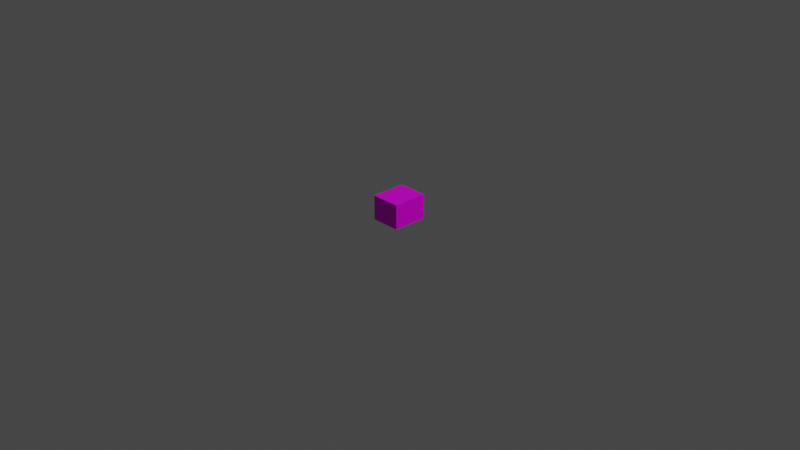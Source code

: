 # Source: emptyBox.blend  (saved by Blender 3.6.11; exported with 4.5.12 LTS)
import bpy
from mathutils import Matrix  # noqa: F401  (used for matrix-valued properties, if any)

bpy.ops.wm.read_factory_settings(use_empty=True)
scene = bpy.context.scene
scene.name = 'Scene'

# ---- collections
col_collection = bpy.data.collections.new('Collection'); scene.collection.children.link(col_collection)

# ---- images (referenced by path relative to the original .blend; pixels are not part of the script)
import os
ASSET_DIR = os.environ.get("B2B_ASSET_DIR", "")  # directory of the original .blend (textures are referenced by path, not embedded)
HERE = os.path.dirname(os.path.abspath(__file__))  # packed textures are extracted next to this script under _unpacked/

def load_image(name, relpath, width, height, colorspace="sRGB"):
    """Load a texture the original file referenced (path relative to the .blend, or extracted next to this script)."""
    p = next((c for c in (os.path.join(HERE, relpath), os.path.join(ASSET_DIR, relpath)) if relpath and os.path.exists(c)), "")
    if p:
        img = bpy.data.images.load(p, check_existing=True)
        img.name = name
    else:  # same state as the original file: an image datablock whose file is absent (Cycles renders it pink)
        img = bpy.data.images.new(name, width, height)
        img.source = "FILE"
        img.filepath = "//" + (relpath or name)
    img.colorspace_settings.name = colorspace
    return img
img_emptyboxtexture_png = load_image('emptyBoxTexture.png', 'emptyBoxTexture.png', 1024, 1024, 'sRGB')
img_4x4_1000_2_png_001 = load_image('4x4_1000-2.png.001', '4x4_1000-2.png', 1024, 1024, 'sRGB')

# ---- materials (node trees are filled in below, after node groups)
mat_material = bpy.data.materials.new('Material')
mat_material.alpha_threshold = 0.0
mat_material.use_transparent_shadow = False
mat_material.line_color = (0.0, 0.0, 0.0, 1.0)
mat_19___default_001 = bpy.data.materials.new('19 - Default.001')
mat_19___default_001.use_transparent_shadow = False
mat_19___default_001.diffuse_color = (1.0, 1.0, 1.0, 1.0)
mat_19___default_001.roughness = 0.8586
mat_19___default_001.specular_intensity = 0.0
mat_19___default_001.metallic = 1.0

# ---- material node trees
mat_material.use_nodes = True; mat_material.node_tree.nodes.clear()
_N = mat_material.node_tree.nodes; _L = mat_material.node_tree.links
n0 = _N.new('ShaderNodeOutputMaterial'); n0.name = 'Material Output'; n0.location = (300, 300)
n1 = _N.new('ShaderNodeBsdfPrincipled'); n1.name = 'Principled BSDF'; n1.location = (10, 300)
n1.distribution = 'GGX'
n1.subsurface_method = 'BURLEY'
n1.inputs[2].default_value = 0.4
n1.inputs[3].default_value = 1.45
n1.inputs[13].default_value = 0.1682
n1.inputs[20].default_value = 0.01636
n1.inputs[27].default_value = (0.0, 0.0, 0.0, 1.0)
n1.inputs[28].default_value = 1.0
n2 = _N.new('ShaderNodeTexImage'); n2.name = 'Image Texture'; n2.location = (-349, 148)
n2.image = img_emptyboxtexture_png
_L.new(n1.outputs[0], n0.inputs[0])
_L.new(n2.outputs[0], n1.inputs[0])
n0.is_active_output = True
mat_19___default_001.use_nodes = True; mat_19___default_001.node_tree.nodes.clear()
_N = mat_19___default_001.node_tree.nodes; _L = mat_19___default_001.node_tree.links
n0 = _N.new('ShaderNodeBsdfPrincipled'); n0.name = 'Principled BSDF'; n0.location = (10, 300)
n0.distribution = 'GGX'
n0.subsurface_method = 'BURLEY'
n0.inputs[1].default_value = 1.0
n0.inputs[2].default_value = 0.8586
n0.inputs[3].default_value = 1.45
n0.inputs[13].default_value = 0.0
n0.inputs[27].default_value = (0.0, 0.0, 0.0, 1.0)
n0.inputs[28].default_value = 1.0
n1 = _N.new('ShaderNodeOutputMaterial'); n1.name = 'Material Output'; n1.location = (300, 300)
n2 = _N.new('ShaderNodeNormalMap'); n2.name = 'Normal Map'; n2.location = (-300, -300)
n2.label = 'Normal/Map'
n3 = _N.new('ShaderNodeTexImage'); n3.name = 'Image Texture'; n3.location = (-300, 600)
n3.image = img_4x4_1000_2_png_001
_L.new(n0.outputs[0], n1.inputs[0])
_L.new(n2.outputs[0], n0.inputs[5])
_L.new(n3.outputs[0], n0.inputs[0])
n1.is_active_output = True

# ---- world
world_world = bpy.data.worlds.new('World'); scene.world = world_world
world_world.use_nodes = True; world_world.node_tree.nodes.clear()
_N = world_world.node_tree.nodes; _L = world_world.node_tree.links
n0 = _N.new('ShaderNodeOutputWorld'); n0.name = 'World Output'; n0.location = (300, 300)
n1 = _N.new('ShaderNodeBackground'); n1.name = 'Background'; n1.location = (10, 300)
n1.inputs[0].default_value = (0.05088, 0.05088, 0.05088, 1.0)
_L.new(n1.outputs[0], n0.inputs[0])
n0.is_active_output = True
world_world.color = (0.05088, 0.05088, 0.05088)
world_world.use_sun_shadow = False
world_world.sun_shadow_jitter_overblur = 0.0

# ---- cameras
cam_camera = bpy.data.cameras.new('Camera')
cam_camera.clip_end = 100.0
cam_camera.ortho_scale = 7.314

# ---- lights
light_light = bpy.data.lights.new('Light', 'POINT')
light_light.transmission_factor = 0.0
light_light.energy = 1000.0
light_light.shadow_soft_size = 0.1
light_light.shadow_maximum_resolution = 0.006
light_light.use_absolute_resolution = True

# ---- meshes
me_cube = bpy.data.meshes.new('Cube')
me_cube.from_pydata([(1.0, 1.0, 1.0), (1.0, 1.0, -1.0), (1.0, -1.0, 1.0), (1.0, -1.0, -1.0), (-1.0, 1.0, 1.0), (-1.0, 1.0, -1.0), (-1.0, -1.0, 1.0), (-1.0, -1.0, -1.0)], [], [(0, 4, 6, 2), (3, 2, 6, 7), (7, 6, 4, 5), (5, 1, 3, 7), (1, 0, 2, 3), (5, 4, 0, 1)])
_uv = me_cube.uv_layers.new(name='UVMap')
_uv.uv.foreach_set('vector', [0.664, 0.4772, 0.9937, 0.4772, 0.9937, 0.7132, 0.664, 0.7132, 0.3343, 0.7132, 0.664, 0.7132, 0.664, 0.9492, 0.3343, 0.9492, 0.3343, 0.005309, 0.664, 0.005309, 0.664, 0.2413, 0.3343, 0.2413, 0.004541, 0.4772, 0.3343, 0.4772, 0.3343, 0.7132, 0.004541, 0.7132, 0.3343, 0.4772, 0.664, 0.4772, 0.664, 0.7132, 0.3343, 0.7132, 0.3343, 0.2413, 0.664, 0.2413, 0.664, 0.4772, 0.3343, 0.4772])
me_cube.materials.append(mat_material)
me_cube.use_remesh_preserve_volume = False
me_cube.use_remesh_preserve_attributes = False
me_cube.use_mirror_vertex_groups = False
me_cube.update()
me_mesh_002 = bpy.data.meshes.new('Mesh.002')
me_mesh_002.from_pydata([(-0.0004877, -0.0966, -2.328e-09), (0.0004877, -0.0966, -2.328e-09), (-0.0004877, 0.1016, -2.328e-09), (0.0004877, 0.1016, -2.328e-09), (-0.0004877, -0.0966, 0.1982), (0.0004877, -0.0966, 0.1982), (-0.0004877, 0.1016, 0.1982), (0.0004877, 0.1016, 0.1982)], [], [(0, 2, 3, 1), (4, 5, 7, 6), (0, 1, 5, 4), (1, 3, 7, 5), (3, 2, 6, 7), (2, 0, 4, 6)])
me_mesh_002.polygons.foreach_set('use_smooth', [True] * 6)
_k = set([(0, 1), (0, 2), (0, 4), (1, 3), (1, 5), (2, 3), (2, 6), (3, 7), (4, 5), (4, 6), (5, 7), (6, 7)])
me_mesh_002.attributes.new('sharp_edge', 'BOOLEAN', 'EDGE').data.foreach_set('value', [ (min(e.vertices), max(e.vertices)) in _k for e in me_mesh_002.edges])
_uv = me_mesh_002.uv_layers.new(name='UVChannel_1')
_uv.uv.foreach_set('vector', [1.0, 0.0, 1.0, 1.0, 0.0, 1.0, 0.0, 0.0, 0.0, 0.0, 1.0, 0.0, 1.0, 1.0, 0.0, 1.0, 0.0, 0.0, 1.0, 0.0, 1.0, 1.0, 0.0, 1.0, 0.0, 0.0, 1.0, 0.0, 1.0, 1.0, 0.0, 1.0, 0.0, 0.0, 1.0, 0.0, 1.0, 1.0, 0.0, 1.0, 0.0, 0.0, 1.0, 0.0, 1.0, 1.0, 0.0, 1.0])
me_mesh_002.materials.append(mat_19___default_001)
me_mesh_002.use_remesh_fix_poles = True
me_mesh_002.use_remesh_preserve_attributes = False
me_mesh_002.use_mirror_vertex_groups = False
me_mesh_002.update()
me_mesh_002.normals_split_custom_set([tuple(v) for v in zip(*[iter([0.0, 0.0, -1.0, 0.0, 0.0, -1.0, 0.0, 0.0, -1.0, 0.0, 0.0, -1.0, 0.0, 0.0, 1.0, 0.0, 0.0, 1.0, 0.0, 0.0, 1.0, 0.0, 0.0, 1.0, 0.0, -1.0, 0.0, 0.0, -1.0, 0.0, 0.0, -1.0, 0.0, 0.0, -1.0, 0.0, 1.0, 0.0, 0.0, 1.0, 0.0, 0.0, 1.0, 0.0, 0.0, 1.0, 0.0, 0.0, 0.0, 1.0, 0.0, 0.0, 1.0, 0.0, 0.0, 1.0, 0.0, 0.0, 1.0, 0.0, -1.0, 0.0, 0.0, -1.0, 0.0, 0.0, -1.0, 0.0, 0.0, -1.0, 0.0, 0.0])] * 3)])

# ---- objects
ob_cube = bpy.data.objects.new('Cube', me_cube)
ob_light = bpy.data.objects.new('Light', light_light)
ob_camera = bpy.data.objects.new('Camera', cam_camera)
ob_box034 = bpy.data.objects.new('Box034', me_mesh_002)

# ---- transforms, parenting, visibility, modifiers, constraints
ob_cube.location = (0.0, 0.0, 0.1325)
ob_cube.rotation_euler = (0.0, -0.0, -1.571)
ob_cube.scale = (0.175, 0.175, 0.175)
ob_cube.lock_rotations_4d = False
ob_cube.empty_display_type = 'ARROWS'
ob_cube.lineart.crease_threshold = 0.0
_m = ob_cube.modifiers.new('SimpleDeform', 'SIMPLE_DEFORM')
_m.deform_method = 'STRETCH'
_m.deform_axis = 'Y'
_m.factor = -0.1546
_m.angle = -0.1546
_m.lock_x = True
_m.lock_z = True
_m = ob_cube.modifiers.new('SimpleDeform.001', 'SIMPLE_DEFORM')
_m.deform_method = 'STRETCH'
_m.factor = 0.1754
_m.angle = 0.1754
_m.lock_y = True
_m.lock_z = True
_m = ob_cube.modifiers.new('SimpleDeform.002', 'SIMPLE_DEFORM')
_m.deform_method = 'STRETCH'
_m.deform_axis = 'Z'
_m.factor = -0.4846
_m.angle = -0.4846
_m.lock_x = True
_m.lock_y = True
ob_light.location = (4.076, 1.005, 5.904)
ob_light.rotation_euler = (0.6503, 0.05522, 1.866)
ob_light.lock_rotations_4d = False
ob_light.empty_display_type = 'ARROWS'
ob_light.color = (0.0, 0.0, 0.0, 0.0)
ob_light.lineart.crease_threshold = 0.0
ob_camera.location = (7.359, -6.926, 4.958)
ob_camera.rotation_euler = (1.109, 0.0, 0.8149)
ob_camera.lock_rotations_4d = False
ob_camera.empty_display_type = 'ARROWS'
ob_camera.color = (0.0, 0.0, 0.0, 0.0)
ob_camera.display_type = 'WIRE'
ob_camera.lineart.crease_threshold = 0.0
ob_box034.location = (-0.164, 0.0, 0.07893)
ob_box034.color = (0.8, 0.8, 0.8, 1.0)
ob_box034.lineart.crease_threshold = 0.0
_m = ob_box034.modifiers.new('SimpleDeform', 'SIMPLE_DEFORM')
_m.deform_method = 'STRETCH'
_m.factor = 0.00022
_m.angle = 0.00022

# ---- collection membership
col_collection.objects.link(ob_cube)
col_collection.objects.link(ob_light)
col_collection.objects.link(ob_camera)
col_collection.objects.link(ob_box034)

# ---- scene / render settings (as saved in the file)
scene.camera = ob_camera
scene.frame_start = 1; scene.frame_end = 250; scene.frame_set(1)
scene.render.engine = 'BLENDER_EEVEE_NEXT'
scene.cycles.sampling_pattern = 'TABULATED_SOBOL'
scene.cycles.use_light_tree = False
scene.view_settings.view_transform = 'Filmic'
bpy.context.view_layer.update()
